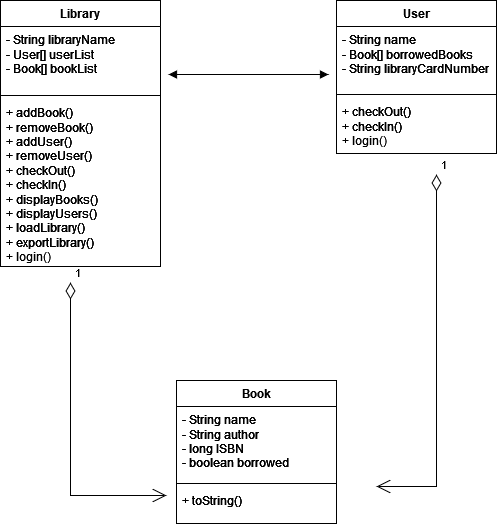

The diagram above was exported from draw.io. Its source (the exported page's mxGraphModel, read from the mxfile embedded in the PNG):
<mxGraphModel dx="1690" dy="138" grid="0" gridSize="10" guides="1" tooltips="1" connect="1" arrows="1" fold="1" page="0" pageScale="1" pageWidth="850" pageHeight="1100" math="0" shadow="0">
  <root>
    <mxCell id="0" />
    <mxCell id="1" parent="0" />
    <mxCell id="hRvLU2-b_S2wJrqr6y_A-2" value="User" style="swimlane;fontStyle=1;align=center;verticalAlign=top;childLayout=stackLayout;horizontal=1;startSize=26;horizontalStack=0;resizeParent=1;resizeParentMax=0;resizeLast=0;collapsible=1;marginBottom=0;whiteSpace=wrap;html=1;" parent="1" vertex="1">
      <mxGeometry x="168" y="730" width="160" height="153" as="geometry" />
    </mxCell>
    <mxCell id="hRvLU2-b_S2wJrqr6y_A-3" value="&lt;div&gt;- String name&lt;/div&gt;&lt;div&gt;- Book[] borrowedBooks&lt;/div&gt;&lt;div&gt;- String libraryCardNumber&lt;br&gt;&lt;/div&gt;" style="text;strokeColor=none;fillColor=none;align=left;verticalAlign=top;spacingLeft=4;spacingRight=4;overflow=hidden;rotatable=0;points=[[0,0.5],[1,0.5]];portConstraint=eastwest;whiteSpace=wrap;html=1;" parent="hRvLU2-b_S2wJrqr6y_A-2" vertex="1">
      <mxGeometry y="26" width="160" height="64" as="geometry" />
    </mxCell>
    <mxCell id="hRvLU2-b_S2wJrqr6y_A-4" value="" style="line;strokeWidth=1;fillColor=none;align=left;verticalAlign=middle;spacingTop=-1;spacingLeft=3;spacingRight=3;rotatable=0;labelPosition=right;points=[];portConstraint=eastwest;strokeColor=inherit;" parent="hRvLU2-b_S2wJrqr6y_A-2" vertex="1">
      <mxGeometry y="90" width="160" height="8" as="geometry" />
    </mxCell>
    <mxCell id="hRvLU2-b_S2wJrqr6y_A-5" value="&lt;div&gt;+ checkOut()&lt;/div&gt;&lt;div&gt;+ checkIn()&lt;/div&gt;" style="text;strokeColor=none;fillColor=none;align=left;verticalAlign=top;spacingLeft=4;spacingRight=4;overflow=hidden;rotatable=0;points=[[0,0.5],[1,0.5]];portConstraint=eastwest;whiteSpace=wrap;html=1;" parent="hRvLU2-b_S2wJrqr6y_A-2" vertex="1">
      <mxGeometry y="98" width="160" height="55" as="geometry" />
    </mxCell>
    <mxCell id="hRvLU2-b_S2wJrqr6y_A-6" value="Library" style="swimlane;fontStyle=1;align=center;verticalAlign=top;childLayout=stackLayout;horizontal=1;startSize=26;horizontalStack=0;resizeParent=1;resizeParentMax=0;resizeLast=0;collapsible=1;marginBottom=0;whiteSpace=wrap;html=1;" parent="1" vertex="1">
      <mxGeometry x="-168" y="730" width="160" height="266" as="geometry" />
    </mxCell>
    <mxCell id="hRvLU2-b_S2wJrqr6y_A-7" value="&lt;div&gt;- String libraryName&lt;/div&gt;&lt;div&gt;- User[] userList&lt;/div&gt;&lt;div&gt;- Book[] bookList&lt;br&gt;&lt;/div&gt;" style="text;strokeColor=none;fillColor=none;align=left;verticalAlign=top;spacingLeft=4;spacingRight=4;overflow=hidden;rotatable=0;points=[[0,0.5],[1,0.5]];portConstraint=eastwest;whiteSpace=wrap;html=1;" parent="hRvLU2-b_S2wJrqr6y_A-6" vertex="1">
      <mxGeometry y="26" width="160" height="65" as="geometry" />
    </mxCell>
    <mxCell id="hRvLU2-b_S2wJrqr6y_A-8" value="" style="line;strokeWidth=1;fillColor=none;align=left;verticalAlign=middle;spacingTop=-1;spacingLeft=3;spacingRight=3;rotatable=0;labelPosition=right;points=[];portConstraint=eastwest;strokeColor=inherit;" parent="hRvLU2-b_S2wJrqr6y_A-6" vertex="1">
      <mxGeometry y="91" width="160" height="8" as="geometry" />
    </mxCell>
    <mxCell id="hRvLU2-b_S2wJrqr6y_A-9" value="&lt;div&gt;+ addBook()&lt;/div&gt;&lt;div&gt;+ removeBook()&lt;br&gt;&lt;/div&gt;&lt;div&gt;+ addUser()&lt;/div&gt;&lt;div&gt;+ removeUser()&lt;/div&gt;&lt;div&gt;+ checkOut()&lt;/div&gt;&lt;div&gt;+ checkIn()&lt;/div&gt;&lt;div&gt;+ displayBooks()&lt;/div&gt;&lt;div&gt;+ displayUsers()&lt;/div&gt;&lt;div&gt;+ loadLibrary()&lt;/div&gt;&lt;div&gt;+ exportLibrary()&lt;br&gt;&lt;/div&gt;&lt;div&gt;&lt;br&gt;&lt;/div&gt;" style="text;strokeColor=none;fillColor=none;align=left;verticalAlign=top;spacingLeft=4;spacingRight=4;overflow=hidden;rotatable=0;points=[[0,0.5],[1,0.5]];portConstraint=eastwest;whiteSpace=wrap;html=1;" parent="hRvLU2-b_S2wJrqr6y_A-6" vertex="1">
      <mxGeometry y="99" width="160" height="167" as="geometry" />
    </mxCell>
    <mxCell id="hRvLU2-b_S2wJrqr6y_A-20" value="Book" style="swimlane;fontStyle=1;align=center;verticalAlign=top;childLayout=stackLayout;horizontal=1;startSize=26;horizontalStack=0;resizeParent=1;resizeParentMax=0;resizeLast=0;collapsible=1;marginBottom=0;whiteSpace=wrap;html=1;" parent="1" vertex="1">
      <mxGeometry x="8" y="1110" width="160" height="143" as="geometry" />
    </mxCell>
    <mxCell id="hRvLU2-b_S2wJrqr6y_A-21" value="&lt;div&gt;- String name&lt;/div&gt;&lt;div&gt;- String author&lt;/div&gt;&lt;div&gt;- long ISBN&lt;/div&gt;&lt;div&gt;- boolean borrowed&lt;br&gt;&lt;/div&gt;" style="text;strokeColor=none;fillColor=none;align=left;verticalAlign=top;spacingLeft=4;spacingRight=4;overflow=hidden;rotatable=0;points=[[0,0.5],[1,0.5]];portConstraint=eastwest;whiteSpace=wrap;html=1;" parent="hRvLU2-b_S2wJrqr6y_A-20" vertex="1">
      <mxGeometry y="26" width="160" height="73" as="geometry" />
    </mxCell>
    <mxCell id="hRvLU2-b_S2wJrqr6y_A-22" value="" style="line;strokeWidth=1;fillColor=none;align=left;verticalAlign=middle;spacingTop=-1;spacingLeft=3;spacingRight=3;rotatable=0;labelPosition=right;points=[];portConstraint=eastwest;strokeColor=inherit;" parent="hRvLU2-b_S2wJrqr6y_A-20" vertex="1">
      <mxGeometry y="99" width="160" height="8" as="geometry" />
    </mxCell>
    <mxCell id="hRvLU2-b_S2wJrqr6y_A-23" value="+ toString()" style="text;strokeColor=none;fillColor=none;align=left;verticalAlign=top;spacingLeft=4;spacingRight=4;overflow=hidden;rotatable=0;points=[[0,0.5],[1,0.5]];portConstraint=eastwest;whiteSpace=wrap;html=1;" parent="hRvLU2-b_S2wJrqr6y_A-20" vertex="1">
      <mxGeometry y="107" width="160" height="36" as="geometry" />
    </mxCell>
    <mxCell id="hRvLU2-b_S2wJrqr6y_A-28" value="User" style="swimlane;fontStyle=1;align=center;verticalAlign=top;childLayout=stackLayout;horizontal=1;startSize=26;horizontalStack=0;resizeParent=1;resizeParentMax=0;resizeLast=0;collapsible=1;marginBottom=0;whiteSpace=wrap;html=1;" parent="1" vertex="1">
      <mxGeometry x="168" y="730" width="160" height="153" as="geometry" />
    </mxCell>
    <mxCell id="hRvLU2-b_S2wJrqr6y_A-29" value="&lt;div&gt;- String name&lt;/div&gt;&lt;div&gt;- Book[] borrowedBooks&lt;/div&gt;&lt;div&gt;- String libraryCardNumber&lt;br&gt;&lt;/div&gt;" style="text;strokeColor=none;fillColor=none;align=left;verticalAlign=top;spacingLeft=4;spacingRight=4;overflow=hidden;rotatable=0;points=[[0,0.5],[1,0.5]];portConstraint=eastwest;whiteSpace=wrap;html=1;" parent="hRvLU2-b_S2wJrqr6y_A-28" vertex="1">
      <mxGeometry y="26" width="160" height="64" as="geometry" />
    </mxCell>
    <mxCell id="hRvLU2-b_S2wJrqr6y_A-30" value="" style="line;strokeWidth=1;fillColor=none;align=left;verticalAlign=middle;spacingTop=-1;spacingLeft=3;spacingRight=3;rotatable=0;labelPosition=right;points=[];portConstraint=eastwest;strokeColor=inherit;" parent="hRvLU2-b_S2wJrqr6y_A-28" vertex="1">
      <mxGeometry y="90" width="160" height="8" as="geometry" />
    </mxCell>
    <mxCell id="hRvLU2-b_S2wJrqr6y_A-31" value="&lt;div&gt;+ checkOut()&lt;/div&gt;&lt;div&gt;+ checkIn()&lt;/div&gt;&lt;div&gt;+ login()&lt;br&gt;&lt;/div&gt;" style="text;strokeColor=none;fillColor=none;align=left;verticalAlign=top;spacingLeft=4;spacingRight=4;overflow=hidden;rotatable=0;points=[[0,0.5],[1,0.5]];portConstraint=eastwest;whiteSpace=wrap;html=1;" parent="hRvLU2-b_S2wJrqr6y_A-28" vertex="1">
      <mxGeometry y="98" width="160" height="55" as="geometry" />
    </mxCell>
    <mxCell id="hRvLU2-b_S2wJrqr6y_A-32" value="Library" style="swimlane;fontStyle=1;align=center;verticalAlign=top;childLayout=stackLayout;horizontal=1;startSize=26;horizontalStack=0;resizeParent=1;resizeParentMax=0;resizeLast=0;collapsible=1;marginBottom=0;whiteSpace=wrap;html=1;" parent="1" vertex="1">
      <mxGeometry x="-168" y="730" width="160" height="266" as="geometry" />
    </mxCell>
    <mxCell id="hRvLU2-b_S2wJrqr6y_A-33" value="&lt;div&gt;- String libraryName&lt;/div&gt;&lt;div&gt;- User[] userList&lt;/div&gt;&lt;div&gt;- Book[] bookList&lt;br&gt;&lt;/div&gt;" style="text;strokeColor=none;fillColor=none;align=left;verticalAlign=top;spacingLeft=4;spacingRight=4;overflow=hidden;rotatable=0;points=[[0,0.5],[1,0.5]];portConstraint=eastwest;whiteSpace=wrap;html=1;" parent="hRvLU2-b_S2wJrqr6y_A-32" vertex="1">
      <mxGeometry y="26" width="160" height="65" as="geometry" />
    </mxCell>
    <mxCell id="hRvLU2-b_S2wJrqr6y_A-34" value="" style="line;strokeWidth=1;fillColor=none;align=left;verticalAlign=middle;spacingTop=-1;spacingLeft=3;spacingRight=3;rotatable=0;labelPosition=right;points=[];portConstraint=eastwest;strokeColor=inherit;" parent="hRvLU2-b_S2wJrqr6y_A-32" vertex="1">
      <mxGeometry y="91" width="160" height="8" as="geometry" />
    </mxCell>
    <mxCell id="hRvLU2-b_S2wJrqr6y_A-35" value="&lt;div&gt;+ addBook()&lt;/div&gt;&lt;div&gt;+ removeBook()&lt;br&gt;&lt;/div&gt;&lt;div&gt;+ addUser()&lt;/div&gt;&lt;div&gt;+ removeUser()&lt;/div&gt;&lt;div&gt;+ checkOut()&lt;/div&gt;&lt;div&gt;+ checkIn()&lt;/div&gt;&lt;div&gt;+ displayBooks()&lt;/div&gt;&lt;div&gt;+ displayUsers()&lt;/div&gt;&lt;div&gt;+ loadLibrary()&lt;/div&gt;&lt;div&gt;+ exportLibrary()&lt;br&gt;&lt;/div&gt;&lt;div&gt;+ login()&lt;br&gt;&lt;/div&gt;" style="text;strokeColor=none;fillColor=none;align=left;verticalAlign=top;spacingLeft=4;spacingRight=4;overflow=hidden;rotatable=0;points=[[0,0.5],[1,0.5]];portConstraint=eastwest;whiteSpace=wrap;html=1;" parent="hRvLU2-b_S2wJrqr6y_A-32" vertex="1">
      <mxGeometry y="99" width="160" height="167" as="geometry" />
    </mxCell>
    <mxCell id="hRvLU2-b_S2wJrqr6y_A-36" value="Book" style="swimlane;fontStyle=1;align=center;verticalAlign=top;childLayout=stackLayout;horizontal=1;startSize=26;horizontalStack=0;resizeParent=1;resizeParentMax=0;resizeLast=0;collapsible=1;marginBottom=0;whiteSpace=wrap;html=1;" parent="1" vertex="1">
      <mxGeometry x="8" y="1110" width="160" height="143" as="geometry" />
    </mxCell>
    <mxCell id="hRvLU2-b_S2wJrqr6y_A-37" value="&lt;div&gt;- String name&lt;/div&gt;&lt;div&gt;- String author&lt;/div&gt;&lt;div&gt;- long ISBN&lt;/div&gt;&lt;div&gt;- boolean borrowed&lt;br&gt;&lt;/div&gt;" style="text;strokeColor=none;fillColor=none;align=left;verticalAlign=top;spacingLeft=4;spacingRight=4;overflow=hidden;rotatable=0;points=[[0,0.5],[1,0.5]];portConstraint=eastwest;whiteSpace=wrap;html=1;" parent="hRvLU2-b_S2wJrqr6y_A-36" vertex="1">
      <mxGeometry y="26" width="160" height="73" as="geometry" />
    </mxCell>
    <mxCell id="hRvLU2-b_S2wJrqr6y_A-38" value="" style="line;strokeWidth=1;fillColor=none;align=left;verticalAlign=middle;spacingTop=-1;spacingLeft=3;spacingRight=3;rotatable=0;labelPosition=right;points=[];portConstraint=eastwest;strokeColor=inherit;" parent="hRvLU2-b_S2wJrqr6y_A-36" vertex="1">
      <mxGeometry y="99" width="160" height="8" as="geometry" />
    </mxCell>
    <mxCell id="hRvLU2-b_S2wJrqr6y_A-39" value="+ toString()" style="text;strokeColor=none;fillColor=none;align=left;verticalAlign=top;spacingLeft=4;spacingRight=4;overflow=hidden;rotatable=0;points=[[0,0.5],[1,0.5]];portConstraint=eastwest;whiteSpace=wrap;html=1;" parent="hRvLU2-b_S2wJrqr6y_A-36" vertex="1">
      <mxGeometry y="107" width="160" height="36" as="geometry" />
    </mxCell>
    <mxCell id="hRvLU2-b_S2wJrqr6y_A-46" value="" style="endArrow=block;startArrow=block;endFill=1;startFill=1;html=1;rounded=0;" parent="1" edge="1">
      <mxGeometry width="160" relative="1" as="geometry">
        <mxPoint y="804" as="sourcePoint" />
        <mxPoint x="160" y="804" as="targetPoint" />
      </mxGeometry>
    </mxCell>
    <mxCell id="hD63Ki4zTvzkBSwcuNsr-1" value="1" style="endArrow=open;html=1;endSize=12;startArrow=diamondThin;startSize=14;startFill=0;edgeStyle=orthogonalEdgeStyle;align=left;verticalAlign=bottom;rounded=0;" edge="1" parent="1">
      <mxGeometry x="-1" y="3" relative="1" as="geometry">
        <mxPoint x="268" y="904" as="sourcePoint" />
        <mxPoint x="208" y="1216" as="targetPoint" />
        <Array as="points">
          <mxPoint x="268" y="1216" />
        </Array>
      </mxGeometry>
    </mxCell>
    <mxCell id="hD63Ki4zTvzkBSwcuNsr-2" value="1" style="endArrow=open;html=1;endSize=12;startArrow=diamondThin;startSize=14;startFill=0;edgeStyle=orthogonalEdgeStyle;align=left;verticalAlign=bottom;rounded=0;" edge="1" parent="1">
      <mxGeometry x="-1" y="3" relative="1" as="geometry">
        <mxPoint x="-98" y="1012" as="sourcePoint" />
        <mxPoint x="-2" y="1225" as="targetPoint" />
        <Array as="points">
          <mxPoint x="-98" y="1225" />
        </Array>
      </mxGeometry>
    </mxCell>
  </root>
</mxGraphModel>